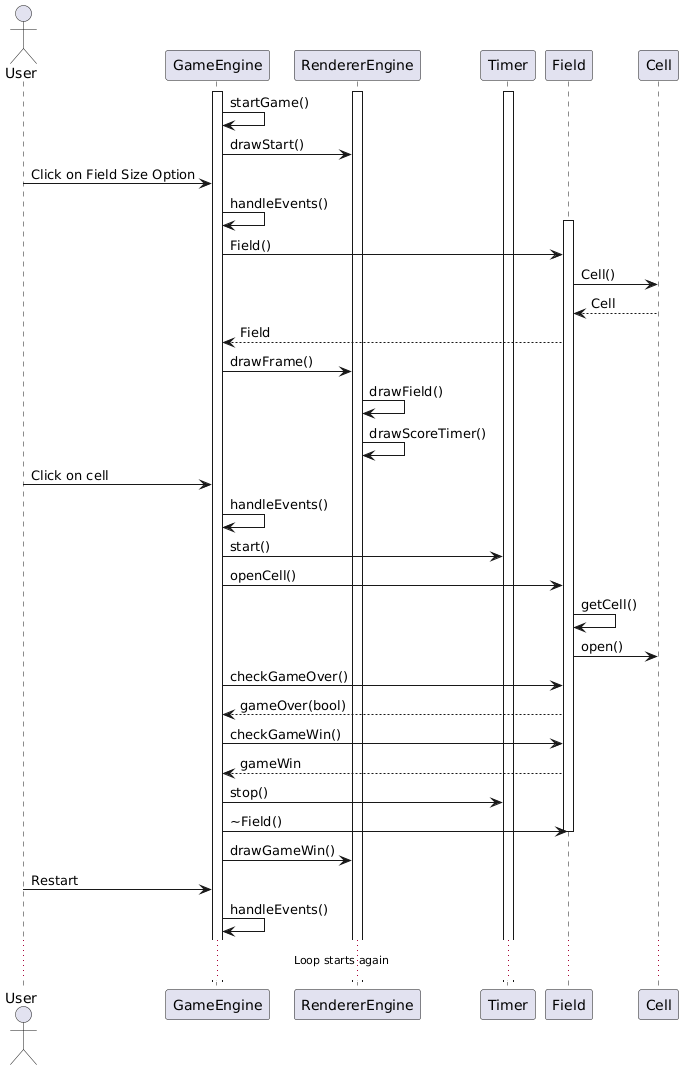

The diagram above was rendered by PlantUML. Its source (embedded in the PNG):
@startuml
actor User as u
participant "GameEngine" as GE
participant "RendererEngine" as RE
participant "Timer" as T
participant "Field" as F
participant "Cell" as C
activate GE
activate RE
activate T
GE -> GE: startGame()
GE -> RE: drawStart()
u -> GE: Click on Field Size Option
GE -> GE: handleEvents()
activate F
GE -> F: Field()
F -> C: Cell()
C --> F: Cell
F --> GE: Field
GE -> RE: drawFrame()
RE -> RE: drawField()
RE -> RE: drawScoreTimer()
u -> GE: Click on cell
GE -> GE: handleEvents()
GE -> T: start()
GE -> F: openCell()
F -> F: getCell()
F -> C: open()
GE -> F: checkGameOver()
F --> GE: gameOver(bool)
GE -> F: checkGameWin()
F --> GE: gameWin
GE -> T: stop()
GE -> F: ~Field()
deactivate F
GE -> RE: drawGameWin()
u -> GE: Restart
GE -> GE: handleEvents()
...Loop starts again...
@enduml